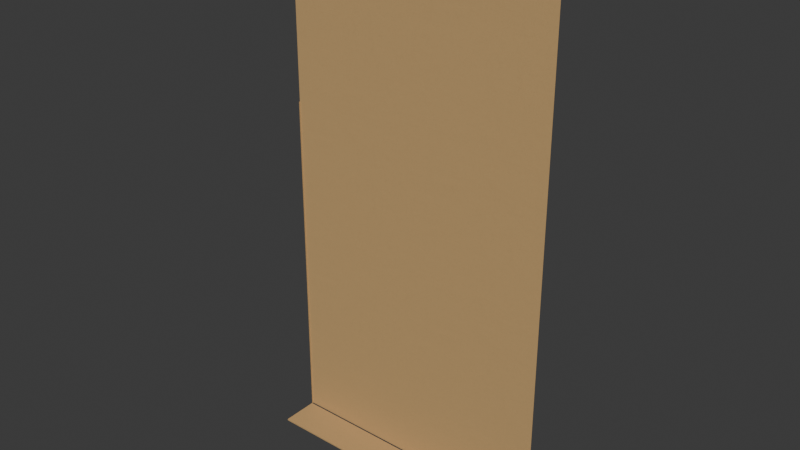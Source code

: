 # Source: dyers-alley-receivers-link-south-east.blend  (saved by Blender 5.2.44; exported with 4.5.12 LTS)
import bpy
from mathutils import Matrix  # noqa: F401  (used for matrix-valued properties, if any)

bpy.ops.wm.read_factory_settings(use_empty=True)
scene = bpy.context.scene
scene.name = 'Scene'

# ---- collections
col_collection = bpy.data.collections.new('Collection'); scene.collection.children.link(col_collection)

# ---- images (referenced by path relative to the original .blend; pixels are not part of the script)
import os
ASSET_DIR = os.environ.get("B2B_ASSET_DIR", "")  # directory of the original .blend (textures are referenced by path, not embedded)
HERE = os.path.dirname(os.path.abspath(__file__))  # packed textures are extracted next to this script under _unpacked/

def load_image(name, relpath, width, height, colorspace="sRGB"):
    """Load a texture the original file referenced (path relative to the .blend, or extracted next to this script)."""
    p = next((c for c in (os.path.join(HERE, relpath), os.path.join(ASSET_DIR, relpath)) if relpath and os.path.exists(c)), "")
    if p:
        img = bpy.data.images.load(p, check_existing=True)
        img.name = name
    else:  # same state as the original file: an image datablock whose file is absent (Cycles renders it pink)
        img = bpy.data.images.new(name, width, height)
        img.source = "FILE"
        img.filepath = "//" + (relpath or name)
    img.colorspace_settings.name = colorspace
    return img
img_bz06_faded_ochre_albedo_png = load_image('bz06_faded_ochre-albedo.png', '_unpacked/bz06_faded_ochre-albedo.c8cfbd37.png', 1024, 1024, 'sRGB')
img_bz06_faded_ochre_arm_png = load_image('bz06_faded_ochre-arm.png', '_unpacked/bz06_faded_ochre-arm.04b42e1a.png', 1024, 1024, 'Non-Color')
img_bz06_faded_ochre_normal_png = load_image('bz06_faded_ochre-normal.png', '_unpacked/bz06_faded_ochre-normal.109c7022.png', 1024, 1024, 'Non-Color')

# ---- materials (node trees are filled in below, after node groups)
mat_bz06_faded_ochre = bpy.data.materials.new('bz06_faded_ochre')

# ---- node groups
ng_gltf_material_output = bpy.data.node_groups.new('glTF Material Output', 'ShaderNodeTree')
_s = ng_gltf_material_output.interface.new_socket(name='Occlusion', in_out='INPUT', socket_type='NodeSocketFloat')
_N = ng_gltf_material_output.nodes; _L = ng_gltf_material_output.links
n0 = _N.new('NodeGroupInput'); n0.name = 'Group Input'; n0.location = (0, 0)

# ---- material node trees
mat_bz06_faded_ochre.use_nodes = True; mat_bz06_faded_ochre.node_tree.nodes.clear()
_N = mat_bz06_faded_ochre.node_tree.nodes; _L = mat_bz06_faded_ochre.node_tree.links
n0 = _N.new('ShaderNodeBsdfPrincipled'); n0.name = 'Principled BSDF'; n0.location = (-200, 100)
n0.inputs[10].default_value = 0.005
n1 = _N.new('ShaderNodeOutputMaterial'); n1.name = 'Material Output'; n1.location = (200, 100)
n2 = _N.new('ShaderNodeTexImage'); n2.name = 'Image Texture'; n2.location = (-700, 300)
n2.image = img_bz06_faded_ochre_albedo_png
n3 = _N.new('ShaderNodeMix'); n3.name = 'Mix'; n3.location = (-350, 300)
n3.data_type = 'RGBA'
n3.blend_type = 'MULTIPLY'
n3.inputs[0].default_value = 1.0
n3.inputs[7].default_value = (1.0, 1.0, 1.0, 1.0)
n4 = _N.new('ShaderNodeTexImage'); n4.name = 'Image Texture.001'; n4.location = (-700, -50)
n4.image = img_bz06_faded_ochre_arm_png
n5 = _N.new('ShaderNodeSeparateColor'); n5.name = 'Separate Color'; n5.location = (-350, -50)
n6 = _N.new('ShaderNodeMath'); n6.name = 'Math'; n6.location = (0, 0)
n6.operation = 'MULTIPLY'
n6.inputs[1].default_value = 0.93
n7 = _N.new('ShaderNodeGroup'); n7.name = 'Group'; n7.location = (0, -250)
n7.node_tree = ng_gltf_material_output
n8 = _N.new('ShaderNodeTexImage'); n8.name = 'Image Texture.002'; n8.location = (-700, -400)
n8.image = img_bz06_faded_ochre_normal_png
n9 = _N.new('ShaderNodeNormalMap'); n9.name = 'Normal Map'; n9.location = (-350, -400)
n9.width = 160
n9.inputs[0].default_value = 0.28
_L.new(n0.outputs[0], n1.inputs[0])
_L.new(n2.outputs[0], n3.inputs[6])
_L.new(n3.outputs[2], n0.inputs[0])
_L.new(n4.outputs[0], n5.inputs[0])
_L.new(n5.outputs[1], n6.inputs[0])
_L.new(n6.outputs[0], n0.inputs[2])
_L.new(n5.outputs[0], n7.inputs[0])
_L.new(n8.outputs[0], n9.inputs[1])
_L.new(n9.outputs[0], n0.inputs[5])
n1.is_active_output = True

# ---- world
world_world = bpy.data.worlds.new('World'); scene.world = world_world
world_world.use_nodes = True; world_world.node_tree.nodes.clear()
_N = world_world.node_tree.nodes; _L = world_world.node_tree.links
n0 = _N.new('ShaderNodeOutputWorld'); n0.name = 'World Output'; n0.location = (200, 100)
n1 = _N.new('ShaderNodeBackground'); n1.name = 'Background'; n1.location = (-200, 100)
n1.inputs[0].default_value = (0.05088, 0.05088, 0.05088, 1.0)
_L.new(n1.outputs[0], n0.inputs[0])
n0.is_active_output = True
world_world.color = (0.05088, 0.05088, 0.05088)
world_world.sun_shadow_jitter_overblur = 0.0

# ---- meshes
me_lse_n_part_2_field = bpy.data.meshes.new('lse-n-part-2-field')
me_lse_n_part_2_field.from_pydata([(3.4, -5.015, 0.0), (3.408, -5.015, 0.0), (3.408, -5.015, 0.12), (3.4, -5.015, 0.12)], [], [(3, 2, 1, 0)])
_uv = me_lse_n_part_2_field.uv_layers.new(name='UVMap')
_uv.uv.foreach_set('vector', [1.7, 0.06, 1.704, 0.06, 1.704, 0.0, 1.7, 0.0])
_ca = me_lse_n_part_2_field.color_attributes.new('COLOR_0', 'FLOAT_COLOR', 'POINT')
_ca.data.foreach_set('color', [0.955, 0.955, 0.955, 1.0, 0.955, 0.955, 0.955, 1.0, 0.955, 0.955, 0.955, 1.0, 0.955, 0.955, 0.955, 1.0])
me_lse_n_part_2_field.materials.append(mat_bz06_faded_ochre)
me_lse_n_part_2_field.update()
me_lse_n_part_2_field_001 = bpy.data.meshes.new('lse-n-part-2-field.001')
me_lse_n_part_2_field_001.from_pydata([(3.4, -5.015, 0.12), (3.408, -5.015, 0.12), (3.408, -5.015, 0.18), (3.4, -5.015, 0.18)], [], [(3, 2, 1, 0)])
_uv = me_lse_n_part_2_field_001.uv_layers.new(name='UVMap')
_uv.uv.foreach_set('vector', [1.7, 0.09, 1.704, 0.09, 1.704, 0.06, 1.7, 0.06])
_ca = me_lse_n_part_2_field_001.color_attributes.new('COLOR_0', 'FLOAT_COLOR', 'POINT')
_ca.data.foreach_set('color', [0.955, 0.955, 0.955, 1.0, 0.955, 0.955, 0.955, 1.0, 1.0, 1.0, 1.0, 1.0, 1.0, 1.0, 1.0, 1.0])
me_lse_n_part_2_field_001.materials.append(mat_bz06_faded_ochre)
me_lse_n_part_2_field_001.update()
me_lse_n_part_2_field_002 = bpy.data.meshes.new('lse-n-part-2-field.002')
me_lse_n_part_2_field_002.from_pydata([(3.4, -5.015, 0.18), (3.408, -5.015, 0.18), (3.408, -5.015, 4.5), (3.4, -5.015, 4.5)], [], [(3, 2, 1, 0)])
_uv = me_lse_n_part_2_field_002.uv_layers.new(name='UVMap')
_uv.uv.foreach_set('vector', [1.7, 2.25, 1.704, 2.25, 1.704, 0.09, 1.7, 0.09])
_ca = me_lse_n_part_2_field_002.color_attributes.new('COLOR_0', 'FLOAT_COLOR', 'POINT')
_ca.data.foreach_set('color', [1.0, 1.0, 1.0, 1.0, 1.0, 1.0, 1.0, 1.0, 1.0, 1.0, 1.0, 1.0, 1.0, 1.0, 1.0, 1.0])
me_lse_n_part_2_field_002.materials.append(mat_bz06_faded_ochre)
me_lse_n_part_2_field_002.update()
me_lse_n_part_2_field_003 = bpy.data.meshes.new('lse-n-part-2-field.003')
me_lse_n_part_2_field_003.from_pydata([(3.4, -5.0, 4.5), (3.408, -5.0, 4.5), (3.408, -5.0, 7.0), (3.4, -5.0, 7.0)], [], [(3, 2, 1, 0)])
_uv = me_lse_n_part_2_field_003.uv_layers.new(name='UVMap')
_uv.uv.foreach_set('vector', [1.7, 3.5, 1.704, 3.5, 1.704, 2.25, 1.7, 2.25])
_ca = me_lse_n_part_2_field_003.color_attributes.new('COLOR_0', 'FLOAT_COLOR', 'POINT')
_ca.data.foreach_set('color', [1.0, 1.0, 1.0, 1.0, 1.0, 1.0, 1.0, 1.0, 1.0, 1.0, 1.0, 1.0, 1.0, 1.0, 1.0, 1.0])
me_lse_n_part_2_field_003.materials.append(mat_bz06_faded_ochre)
me_lse_n_part_2_field_003.update()
me_lse_n_part_2_field_004 = bpy.data.meshes.new('lse-n-part-2-field.004')
me_lse_n_part_2_field_004.from_pydata([(3.408, -5.0, 0.0), (7.0, -5.0, 0.0), (7.0, -5.0, 0.12), (3.408, -5.0, 0.12)], [], [(3, 2, 1, 0)])
_uv = me_lse_n_part_2_field_004.uv_layers.new(name='UVMap')
_uv.uv.foreach_set('vector', [1.704, 0.06, 3.5, 0.06, 3.5, 0.0, 1.704, 0.0])
_ca = me_lse_n_part_2_field_004.color_attributes.new('COLOR_0', 'FLOAT_COLOR', 'POINT')
_ca.data.foreach_set('color', [0.955, 0.955, 0.955, 1.0, 0.955, 0.955, 0.955, 1.0, 0.955, 0.955, 0.955, 1.0, 0.955, 0.955, 0.955, 1.0])
me_lse_n_part_2_field_004.materials.append(mat_bz06_faded_ochre)
me_lse_n_part_2_field_004.update()
me_lse_n_part_2_field_005 = bpy.data.meshes.new('lse-n-part-2-field.005')
me_lse_n_part_2_field_005.from_pydata([(3.408, -5.0, 0.12), (7.0, -5.0, 0.12), (7.0, -5.0, 0.18), (3.408, -5.0, 0.18)], [], [(3, 2, 1, 0)])
_uv = me_lse_n_part_2_field_005.uv_layers.new(name='UVMap')
_uv.uv.foreach_set('vector', [1.704, 0.09, 3.5, 0.09, 3.5, 0.06, 1.704, 0.06])
_ca = me_lse_n_part_2_field_005.color_attributes.new('COLOR_0', 'FLOAT_COLOR', 'POINT')
_ca.data.foreach_set('color', [0.955, 0.955, 0.955, 1.0, 0.955, 0.955, 0.955, 1.0, 1.0, 1.0, 1.0, 1.0, 1.0, 1.0, 1.0, 1.0])
me_lse_n_part_2_field_005.materials.append(mat_bz06_faded_ochre)
me_lse_n_part_2_field_005.update()
me_lse_n_part_2_field_006 = bpy.data.meshes.new('lse-n-part-2-field.006')
me_lse_n_part_2_field_006.from_pydata([(3.408, -5.0, 0.18), (7.0, -5.0, 0.18), (7.0, -5.0, 4.5), (3.408, -5.0, 4.5)], [], [(3, 2, 1, 0)])
_uv = me_lse_n_part_2_field_006.uv_layers.new(name='UVMap')
_uv.uv.foreach_set('vector', [1.704, 2.25, 3.5, 2.25, 3.5, 0.09, 1.704, 0.09])
_ca = me_lse_n_part_2_field_006.color_attributes.new('COLOR_0', 'FLOAT_COLOR', 'POINT')
_ca.data.foreach_set('color', [1.0, 1.0, 1.0, 1.0, 1.0, 1.0, 1.0, 1.0, 1.0, 1.0, 1.0, 1.0, 1.0, 1.0, 1.0, 1.0])
me_lse_n_part_2_field_006.materials.append(mat_bz06_faded_ochre)
me_lse_n_part_2_field_006.update()
me_lse_n_part_2_field_007 = bpy.data.meshes.new('lse-n-part-2-field.007')
me_lse_n_part_2_field_007.from_pydata([(3.408, -5.0, 4.5), (7.0, -5.0, 4.5), (7.0, -5.0, 7.0), (3.408, -5.0, 7.0)], [], [(3, 2, 1, 0)])
_uv = me_lse_n_part_2_field_007.uv_layers.new(name='UVMap')
_uv.uv.foreach_set('vector', [1.704, 3.5, 3.5, 3.5, 3.5, 2.25, 1.704, 2.25])
_ca = me_lse_n_part_2_field_007.color_attributes.new('COLOR_0', 'FLOAT_COLOR', 'POINT')
_ca.data.foreach_set('color', [1.0, 1.0, 1.0, 1.0, 1.0, 1.0, 1.0, 1.0, 1.0, 1.0, 1.0, 1.0, 1.0, 1.0, 1.0, 1.0])
me_lse_n_part_2_field_007.materials.append(mat_bz06_faded_ochre)
me_lse_n_part_2_field_007.update()
me_lse_n_part_2_party_joint_reveal = bpy.data.meshes.new('lse-n-part-2-party-joint-reveal')
me_lse_n_part_2_party_joint_reveal.from_pydata([(3.407, -5.0, 0.0), (3.408, -5.0, 0.0), (3.408, -5.015, 0.0), (3.407, -5.015, 0.0), (3.407, -5.0, 4.5), (3.408, -5.0, 4.5), (3.408, -5.015, 4.5), (3.407, -5.015, 4.5)], [], [(1, 2, 3, 0), (7, 6, 5, 4), (4, 5, 1, 0), (5, 6, 2, 1), (6, 7, 3, 2), (7, 4, 0, 3)])
_uv = me_lse_n_part_2_party_joint_reveal.uv_layers.new(name='UVMap')
_uv.uv.foreach_set('vector', [1.704, -2.5, 1.704, -2.507, 1.704, -2.507, 1.704, -2.5, 1.704, -2.507, 1.704, -2.507, 1.704, -2.5, 1.704, -2.5, 1.704, 2.25, 1.704, 2.25, 1.704, 0.0, 1.704, 0.0, -2.5, 2.25, -2.507, 2.25, -2.507, 0.0, -2.5, 0.0, 1.704, 2.25, 1.704, 2.25, 1.704, 0.0, 1.704, 0.0, -2.507, 2.25, -2.5, 2.25, -2.5, 0.0, -2.507, 0.0])
_ca = me_lse_n_part_2_party_joint_reveal.color_attributes.new('COLOR_0', 'FLOAT_COLOR', 'POINT')
_ca.data.foreach_set('color', [1.0, 1.0, 1.0, 1.0, 1.0, 1.0, 1.0, 1.0, 1.0, 1.0, 1.0, 1.0, 1.0, 1.0, 1.0, 1.0, 1.0, 1.0, 1.0, 1.0, 1.0, 1.0, 1.0, 1.0, 1.0, 1.0, 1.0, 1.0, 1.0, 1.0, 1.0, 1.0])
me_lse_n_part_2_party_joint_reveal.materials.append(mat_bz06_faded_ochre)
me_lse_n_part_2_party_joint_reveal.update()
me_lse_n_part_2_base_closure = bpy.data.meshes.new('lse-n-part-2-base-closure')
me_lse_n_part_2_base_closure.from_pydata([(3.4, -5.02, -0.02), (7.0, -5.02, -0.02), (7.0, -5.5, -0.02), (3.4, -5.5, -0.02), (3.4, -5.02, 0.0), (7.0, -5.02, 0.0), (7.0, -5.5, 0.0), (3.4, -5.5, 0.0)], [], [(1, 2, 3, 0), (7, 6, 5, 4), (4, 5, 1, 0), (5, 6, 2, 1), (6, 7, 3, 2), (7, 4, 0, 3)])
_uv = me_lse_n_part_2_base_closure.uv_layers.new(name='UVMap')
_uv.uv.foreach_set('vector', [3.5, -2.51, 3.5, -2.75, 1.7, -2.75, 1.7, -2.51, 1.7, -2.75, 3.5, -2.75, 3.5, -2.51, 1.7, -2.51, 1.7, 0.0, 3.5, 0.0, 3.5, -0.01, 1.7, -0.01, -2.51, 0.0, -2.75, 0.0, -2.75, -0.01, -2.51, -0.01, 3.5, 0.0, 1.7, 0.0, 1.7, -0.01, 3.5, -0.01, -2.75, 0.0, -2.51, 0.0, -2.51, -0.01, -2.75, -0.01])
_ca = me_lse_n_part_2_base_closure.color_attributes.new('COLOR_0', 'FLOAT_COLOR', 'POINT')
_ca.data.foreach_set('color', [1.0, 1.0, 1.0, 1.0, 1.0, 1.0, 1.0, 1.0, 1.0, 1.0, 1.0, 1.0, 1.0, 1.0, 1.0, 1.0, 1.0, 1.0, 1.0, 1.0, 1.0, 1.0, 1.0, 1.0, 1.0, 1.0, 1.0, 1.0, 1.0, 1.0, 1.0, 1.0])
me_lse_n_part_2_base_closure.materials.append(mat_bz06_faded_ochre)
me_lse_n_part_2_base_closure.update()

# ---- objects
ob_lse_n_part_2_field = bpy.data.objects.new('lse-n-part-2-field', me_lse_n_part_2_field)
ob_lse_n_part_2_field_001 = bpy.data.objects.new('lse-n-part-2-field.001', me_lse_n_part_2_field_001)
ob_lse_n_part_2_field_002 = bpy.data.objects.new('lse-n-part-2-field.002', me_lse_n_part_2_field_002)
ob_lse_n_part_2_field_003 = bpy.data.objects.new('lse-n-part-2-field.003', me_lse_n_part_2_field_003)
ob_lse_n_part_2_field_004 = bpy.data.objects.new('lse-n-part-2-field.004', me_lse_n_part_2_field_004)
ob_lse_n_part_2_field_005 = bpy.data.objects.new('lse-n-part-2-field.005', me_lse_n_part_2_field_005)
ob_lse_n_part_2_field_006 = bpy.data.objects.new('lse-n-part-2-field.006', me_lse_n_part_2_field_006)
ob_lse_n_part_2_field_007 = bpy.data.objects.new('lse-n-part-2-field.007', me_lse_n_part_2_field_007)
ob_lse_n_part_2_party_joint_reveal = bpy.data.objects.new('lse-n-part-2-party-joint-reveal', me_lse_n_part_2_party_joint_reveal)
ob_lse_n_part_2_base_closure = bpy.data.objects.new('lse-n-part-2-base-closure', me_lse_n_part_2_base_closure)

# ---- transforms, parenting, visibility, modifiers, constraints
ob_lse_n_part_2_field.location = (0.0, 0.0, 0.0)
ob_lse_n_part_2_field_001.location = (0.0, 0.0, 0.0)
ob_lse_n_part_2_field_002.location = (0.0, 0.0, 0.0)
ob_lse_n_part_2_field_003.location = (0.0, 0.0, 0.0)
ob_lse_n_part_2_field_004.location = (0.0, 0.0, 0.0)
ob_lse_n_part_2_field_005.location = (0.0, 0.0, 0.0)
ob_lse_n_part_2_field_006.location = (0.0, 0.0, 0.0)
ob_lse_n_part_2_field_007.location = (0.0, 0.0, 0.0)
ob_lse_n_part_2_party_joint_reveal.location = (0.0, 0.0, 0.0)
ob_lse_n_part_2_base_closure.location = (0.0, 0.0, 0.0)

# ---- collection membership
col_collection.objects.link(ob_lse_n_part_2_field)
col_collection.objects.link(ob_lse_n_part_2_field_001)
col_collection.objects.link(ob_lse_n_part_2_field_002)
col_collection.objects.link(ob_lse_n_part_2_field_003)
col_collection.objects.link(ob_lse_n_part_2_field_004)
col_collection.objects.link(ob_lse_n_part_2_field_005)
col_collection.objects.link(ob_lse_n_part_2_field_006)
col_collection.objects.link(ob_lse_n_part_2_field_007)
col_collection.objects.link(ob_lse_n_part_2_party_joint_reveal)
col_collection.objects.link(ob_lse_n_part_2_base_closure)

# ---- scene / render settings (as saved in the file)
scene.frame_start = 1; scene.frame_end = 250; scene.frame_set(1)
scene.render.engine = 'BLENDER_EEVEE_NEXT'
scene.render.bake_bias = 0.0
scene.render.bake_samples = 0
scene.render.compositor_device = 'GPU'
scene.eevee.use_volume_custom_range = False
scene.eevee.fast_gi_thickness_near = 0.1
scene.eevee.fast_gi_thickness_far = 0.0
scene.eevee.ray_tracing_options.screen_trace_thickness = 0.1
bpy.context.view_layer.update()

# ---- added for rendering (the .blend has no active camera and no usable light): camera, sun
cam_auto = bpy.data.cameras.new('AutoCamera')
cam_auto.lens = 50.0
cam_auto.sensor_width = 36.0
cam_auto.clip_end = 1000.0
ob_auto_camera = bpy.data.objects.new('AutoCamera', cam_auto)
scene.collection.objects.link(ob_auto_camera)
ob_auto_camera.location = (12.514, -14.0268, 9.34118)
ob_auto_camera.rotation_euler = (1.09748, -7.21219e-08, 0.694738)
scene.camera = ob_auto_camera
light_auto_sun = bpy.data.lights.new('AutoSun', 'SUN')
light_auto_sun.energy = 3.0
light_auto_sun.angle = 0.0523599
ob_auto_sun = bpy.data.objects.new('AutoSun', light_auto_sun)
scene.collection.objects.link(ob_auto_sun)
ob_auto_sun.rotation_euler = (0.872665, 0.174533, 0.523599)
bpy.context.view_layer.update()
